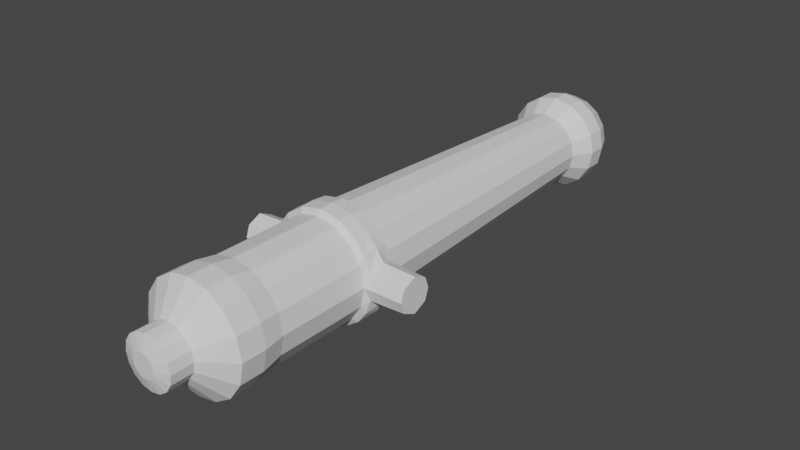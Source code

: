 # Source: Ca_n.blend  (saved by Blender 3.6.11; exported with 4.5.12 LTS)
import bpy
from mathutils import Matrix  # noqa: F401  (used for matrix-valued properties, if any)

bpy.ops.wm.read_factory_settings(use_empty=True)
scene = bpy.context.scene
scene.name = 'Scene'

# ---- materials (node trees are filled in below, after node groups)
mat_metal = bpy.data.materials.new('Metal')
mat_metal.alpha_threshold = 0.0
mat_metal.use_transparent_shadow = False
mat_metal.roughness = 0.5
mat_metal.line_color = (0.0, 0.0, 0.0, 1.0)

# ---- material node trees
mat_metal.use_nodes = True; mat_metal.node_tree.nodes.clear()
_N = mat_metal.node_tree.nodes; _L = mat_metal.node_tree.links
n0 = _N.new('ShaderNodeOutputMaterial'); n0.name = 'Material Output'; n0.location = (300, 300)
n1 = _N.new('ShaderNodeBsdfPrincipled'); n1.name = 'Principled BSDF'; n1.location = (10, 300)
n1.distribution = 'GGX'
n1.subsurface_method = 'RANDOM_WALK_SKIN'
n1.inputs[3].default_value = 1.45
n1.inputs[27].default_value = (0.0, 0.0, 0.0, 1.0)
n1.inputs[28].default_value = 1.0
_L.new(n1.outputs[0], n0.inputs[0])
n0.is_active_output = True

# ---- world
world_world = bpy.data.worlds.new('World'); scene.world = world_world
world_world.use_nodes = True; world_world.node_tree.nodes.clear()
_N = world_world.node_tree.nodes; _L = world_world.node_tree.links
n0 = _N.new('ShaderNodeOutputWorld'); n0.name = 'World Output'; n0.location = (300, 300)
n1 = _N.new('ShaderNodeBackground'); n1.name = 'Background'; n1.location = (10, 300)
n1.inputs[0].default_value = (0.05088, 0.05088, 0.05088, 1.0)
_L.new(n1.outputs[0], n0.inputs[0])
n0.is_active_output = True
world_world.color = (0.05088, 0.05088, 0.05088)
world_world.use_sun_shadow = False
world_world.sun_shadow_jitter_overblur = 0.0

# ---- meshes
me_ca__n = bpy.data.meshes.new('Cañón')
me_ca__n.from_pydata([(-0.2347, -0.8359, -0.2502), (0.0, 2.177, 0.3104), (0.0, 2.177, -0.3104), (-0.3104, 2.177, 2.183e-11), (0.0, -0.8359, 0.3431), (0.0, -0.8359, -0.3431), (0.2347, -0.8359, -0.2502), (-0.3431, -0.8359, 2.183e-11), (-0.2513, 0.0001063, -0.2513), (-0.2513, 0.0001063, 0.2513), (-0.567, 0.0001063, 0.1106), (-0.2195, 2.177, 0.2195), (-0.2347, -0.8359, 0.2502), (-0.2195, 2.177, -0.2195), (0.0, 0.0001063, -0.3554), (0.0, 0.0001063, 0.3554), (0.0, 2.42, 0.2579), (0.0, 2.42, -0.2579), (-0.2579, 2.42, 2.183e-11), (-0.1824, 2.42, 0.1824), (-0.1824, 2.42, -0.1824), (0.0, 2.299, 0.3104), (-0.2195, 2.299, -0.2195), (-0.3104, 2.299, 2.183e-11), (-0.2195, 2.299, 0.2195), (0.0, 2.299, -0.3104), (-0.1657, 2.056, -0.1657), (0.0, 2.056, 0.2343), (-0.1657, 2.056, 0.1657), (-0.2343, 2.056, 2.183e-11), (0.0, 2.056, -0.2343), (0.02971, -1.297, -0.02881), (-0.1674, 2.42, -0.1674), (-0.1674, 2.42, 0.1674), (-0.1156, -1.127, -0.1156), (0.0, -1.127, 0.1635), (0.0, -1.127, -0.1635), (-0.1635, -1.127, 2.183e-11), (-0.1156, -1.127, 0.1156), (0.0, -0.9918, -0.3431), (-0.2347, -0.9918, -0.2502), (-0.2347, -0.9918, 0.2502), (-0.3431, -0.9918, 2.183e-11), (0.0, -0.9918, 0.3431), (-0.2258, -0.7013, 0.2258), (-0.2258, -0.7013, -0.2258), (-0.3193, -0.7013, 2.183e-11), (0.0, -0.7013, -0.3193), (0.0, -0.1099, 0.3181), (0.0, -0.7013, 0.3193), (-0.1156, -1.268, -0.1156), (0.0, -1.268, 0.1635), (0.0, -1.268, -0.1635), (-0.1635, -1.268, 2.183e-11), (0.0, -0.1099, -0.3181), (-0.2249, -0.1099, 0.2249), (-0.1156, -1.268, 0.1156), (-0.05236, -1.297, -0.05236), (0.0, -1.297, 0.07405), (0.0, -1.297, -0.07405), (-0.07405, -1.297, 2.183e-11), (-0.05236, -1.297, 0.05236), (0.0, -1.297, 2.183e-11), (0.07981, 0.7272, -0.07921), (-0.3181, -0.1099, 2.183e-11), (-0.2249, -0.1099, -0.2249), (-0.2368, 2.42, 2.183e-11), (0.0, 2.42, -0.2368), (0.0, 2.42, 0.2368), (-0.3156, 0.1104, 2.134e-11), (-0.2232, 0.1104, -0.2232), (0.0, 0.1104, -0.3156), (-0.2232, 0.1104, 0.2232), (0.0, 0.1104, 0.3156), (-0.567, 0.1107, 2.183e-11), (-0.567, -0.1105, 2.183e-11), (-0.3551, 0.0001063, 0.1186), (-0.3551, 0.0001063, -0.1186), (-0.567, 0.0001063, -0.1106), (-0.2475, -0.08604, -0.2475), (-0.341, -0.08604, -0.07901), (0.0, -0.08604, 0.35), (0.0, -0.08604, -0.35), (-0.2475, -0.08604, 0.2475), (-0.567, -0.08522, -0.07033), (-0.341, -0.08604, 0.07901), (-0.567, -0.08522, 0.07033), (0.0, 0.08626, 0.3485), (-0.2464, 0.08626, 0.2464), (-0.3394, 0.08626, -0.07907), (0.0, 0.08626, -0.3485), (0.1927, 0.7272, -0.07981), (-0.567, 0.08543, -0.07033), (-0.2464, 0.08626, -0.2464), (-0.3394, 0.08626, 0.07907), (-0.567, 0.08543, 0.07033), (-0.567, 0.0001063, 2.183e-11), (0.3104, 2.177, 2.183e-11), (0.3431, -0.8359, 2.183e-11), (0.2513, 0.0001063, -0.2513), (0.2513, 0.0001063, 0.2513), (0.3034, 0.08626, -0.1714), (-0.1475, 0.7272, -0.1475), (-0.1475, 0.7272, 0.1475), (-0.2086, 0.7272, 2.183e-11), (0.0, 0.7272, -0.2086), (0.0, 0.7272, 0.2086), (0.0, 0.7272, 2.183e-11), (0.3048, -0.08604, -0.172), (0.2912, 0.1104, -0.1217), (0.567, 0.0001063, 0.1106), (0.2195, 2.177, 0.2195), (0.2347, -0.8359, 0.2502), (0.06841, -1.297, -0.02844), (0.2195, 2.177, -0.2195), (0.2187, 2.42, -0.09061), (0.151, -1.268, -0.06256), (0.2579, 2.42, 2.183e-11), (0.295, -0.7013, -0.1222), (0.1824, 2.42, 0.1824), (0.1824, 2.42, -0.1824), (0.2935, -0.1099, -0.1228), (0.3144, -0.9918, -0.1373), (0.2195, 2.299, -0.2195), (0.3104, 2.299, 2.183e-11), (0.151, -1.127, -0.06256), (-0.1242, -0.8359, -0.3198), (-0.1188, 2.177, 0.2867), (-0.136, 0.0001063, -0.3284), (-0.136, 0.0001063, 0.3284), (-0.1188, 2.177, -0.2867), (-0.1242, -0.8359, 0.3198), (-0.0987, 2.42, 0.2383), (-0.0987, 2.42, -0.2383), (-0.1188, 2.299, -0.2867), (-0.1188, 2.299, 0.2867), (-0.08967, 2.056, -0.2165), (-0.08967, 2.056, 0.2165), (-0.06256, -1.127, -0.151), (-0.1217, -0.1099, 0.2939), (-0.06256, -1.127, 0.151), (-0.1217, -0.1099, -0.2939), (-0.1242, -0.9918, 0.3198), (-0.1242, -0.9918, -0.3198), (-0.1222, -0.7013, 0.295), (-0.1222, -0.7013, -0.295), (-0.06256, -1.268, -0.151), (-0.09061, 2.42, -0.2187), (-0.06256, -1.268, 0.151), (-0.02834, -1.297, -0.06841), (-0.09061, 2.42, 0.2187), (-0.02834, -1.297, 0.06841), (-0.1208, 0.1104, -0.2916), (-0.02932, -1.297, 2.183e-11), (-0.1208, 0.1104, 0.2916), (-0.1339, -0.08604, 0.3233), (-0.1339, -0.08604, -0.3233), (-0.1334, 0.08626, -0.322), (-0.1334, 0.08626, 0.322), (-0.07981, 0.7272, -0.1927), (-0.07981, 0.7272, 0.1927), (-0.07981, 0.7272, 0.0), (0.2195, 2.299, 0.2195), (0.1657, 2.056, -0.1657), (0.2165, 2.056, -0.08967), (0.1657, 2.056, 0.1657), (0.2343, 2.056, 2.183e-11), (0.2867, 2.299, -0.1188), (0.2383, 2.42, -0.0987), (0.2867, 2.177, -0.1188), (0.3105, 0.0001063, -0.1899), (0.3144, -0.8359, -0.1373), (0.1674, 2.42, -0.1674), (0.02871, -1.297, 0.02861), (0.1674, 2.42, 0.1674), (0.1156, -1.127, -0.1156), (0.07981, 0.7272, 0.07981), (0.1635, -1.127, 2.183e-11), (0.1927, 0.7272, 0.07981), (0.1156, -1.127, 0.1156), (-0.2187, 2.42, 0.09061), (-0.2867, 2.177, 0.1188), (-0.3144, -0.8359, 0.1373), (0.2347, -0.9918, -0.2502), (-0.2383, 2.42, 0.0987), (-0.2867, 2.299, 0.1188), (-0.2165, 2.056, 0.08967), (-0.151, -1.127, 0.06256), (-0.2935, -0.1099, 0.1228), (-0.3144, -0.9918, 0.1373), (-0.295, -0.7013, 0.1222), (-0.151, -1.268, 0.06256), (-0.06841, -1.297, 0.02824), (0.0, -1.297, 0.02922), (-0.2912, 0.1104, 0.1217), (-0.3105, 0.0001063, 0.1899), (-0.3048, -0.08604, 0.172), (-0.3034, 0.08626, 0.1714), (0.3034, 0.08626, 0.1714), (0.3048, -0.08604, 0.172), (-0.1927, 0.7272, 0.07981), (0.2347, -0.9918, 0.2502), (0.0, 0.7272, 0.07981), (0.3431, -0.9918, 2.183e-11), (0.3105, 0.0001063, 0.1899), (0.2912, 0.1104, 0.1217), (0.2258, -0.7013, 0.2258), (0.2258, -0.7013, -0.2258), (0.3193, -0.7013, 2.183e-11), (0.1156, -1.268, -0.1156), (0.06841, -1.297, 0.02824), (-0.07981, 0.7272, 0.07981), (-0.02871, -1.297, 0.02861), (-0.3144, -0.8359, -0.1373), (-0.3105, 0.0001063, -0.1899), (0.1635, -1.268, 2.183e-11), (-0.2867, 2.177, -0.1188), (-0.2383, 2.42, -0.0987), (-0.2867, 2.299, -0.1188), (-0.2165, 2.056, -0.08967), (-0.151, -1.127, -0.06256), (-0.3144, -0.9918, -0.1373), (-0.2935, -0.1099, -0.1228), (-0.295, -0.7013, -0.1222), (-0.151, -1.268, -0.06256), (-0.2187, 2.42, -0.09061), (-0.06841, -1.297, -0.02844), (0.0, -1.297, -0.02842), (-0.2912, 0.1104, -0.1217), (0.151, -1.268, 0.06256), (-0.3048, -0.08604, -0.172), (-0.3034, 0.08626, -0.1714), (0.2249, -0.1099, 0.2249), (0.1156, -1.268, 0.1156), (0.295, -0.7013, 0.1222), (0.05236, -1.297, -0.05236), (0.07405, -1.297, 2.183e-11), (-0.1927, 0.7272, -0.07981), (0.0, 0.7272, -0.08102), (0.05236, -1.297, 0.05236), (0.3181, -0.1099, 2.183e-11), (0.2249, -0.1099, -0.2249), (0.3144, -0.9918, 0.1373), (0.2935, -0.1099, 0.1228), (0.151, -1.127, 0.06256), (-0.07981, 0.7272, -0.07921), (-0.02971, -1.297, -0.02881), (0.2368, 2.42, 2.183e-11), (0.3156, 0.1104, 2.134e-11), (0.2232, 0.1104, -0.2232), (0.2232, 0.1104, 0.2232), (0.567, 0.1107, 2.183e-11), (0.567, -0.1105, 2.183e-11), (0.3551, 0.0001063, 0.1186), (0.3551, 0.0001063, -0.1186), (0.567, 0.0001063, -0.1106), (0.2475, -0.08604, -0.2475), (0.341, -0.08604, -0.07901), (0.2475, -0.08604, 0.2475), (0.567, -0.08522, -0.07033), (0.341, -0.08604, 0.07901), (0.567, -0.08522, 0.07033), (0.2464, 0.08626, 0.2464), (0.3394, 0.08626, -0.07907), (0.567, 0.08543, -0.07033), (0.2464, 0.08626, -0.2464), (0.3394, 0.08626, 0.07907), (0.567, 0.08543, 0.07033), (0.567, 0.0001063, 2.183e-11), (0.1475, 0.7272, -0.1475), (0.1475, 0.7272, 0.1475), (0.2086, 0.7272, 2.183e-11), (0.1242, -0.8359, -0.3198), (0.1188, 2.177, 0.2867), (0.136, 0.0001063, -0.3284), (0.136, 0.0001063, 0.3284), (0.1188, 2.177, -0.2867), (0.1242, -0.8359, 0.3198), (0.0987, 2.42, 0.2383), (0.0987, 2.42, -0.2383), (0.1188, 2.299, -0.2867), (0.1188, 2.299, 0.2867), (0.08967, 2.056, -0.2165), (0.08967, 2.056, 0.2165), (0.2165, 2.056, 0.08967), (0.06256, -1.127, -0.151), (0.1217, -0.1099, 0.2939), (0.06256, -1.127, 0.151), (0.1217, -0.1099, -0.2939), (0.1242, -0.9918, 0.3198), (0.2867, 2.299, 0.1188), (0.1242, -0.9918, -0.3198), (0.1222, -0.7013, 0.295), (0.1222, -0.7013, -0.295), (0.06256, -1.268, -0.151), (0.09061, 2.42, -0.2187), (0.06256, -1.268, 0.151), (0.02834, -1.297, -0.06841), (0.09061, 2.42, 0.2187), (0.02834, -1.297, 0.06841), (0.1208, 0.1104, -0.2916), (0.02932, -1.297, 2.183e-11), (0.1208, 0.1104, 0.2916), (0.1339, -0.08604, 0.3233), (0.1339, -0.08604, -0.3233), (0.1334, 0.08626, -0.322), (0.2383, 2.42, 0.0987), (0.1334, 0.08626, 0.322), (0.07981, 0.7272, -0.1927), (0.07981, 0.7272, 0.1927), (0.07981, 0.7272, 0.0), (0.3144, -0.8359, 0.1373), (0.2187, 2.42, 0.09061), (0.2867, 2.177, 0.1188)], [], [(223, 213, 7, 46), (186, 181, 3, 29), (63, 310, 271, 91), (219, 216, 13, 26), (305, 300, 249, 265), (190, 182, 12, 44), (49, 4, 277, 292), (217, 225, 32, 20), (145, 47, 5, 126), (295, 308, 269, 172), (137, 27, 1, 127), (307, 302, 73, 87), (262, 250, 302, 307), (136, 26, 13, 130), (97, 169, 167, 124), (144, 44, 12, 131), (199, 204, 100, 258), (165, 111, 273, 283), (218, 217, 20, 22), (135, 21, 16, 132), (166, 164, 169, 97), (185, 184, 18, 23), (134, 22, 20, 133), (243, 232, 206, 234), (293, 272, 5, 47), (130, 13, 22, 134), (181, 185, 23, 3), (301, 173, 193, 62), (127, 1, 21, 135), (216, 218, 22, 13), (6, 183, 291, 272), (273, 281, 21, 1), (125, 177, 215, 116), (152, 70, 26, 136), (280, 279, 120, 123), (154, 73, 27, 137), (275, 303, 258, 100), (48, 49, 292, 286), (228, 219, 26, 70), (194, 186, 29, 69), (100, 204, 198, 262), (109, 249, 163, 164), (109, 101, 265, 249), (164, 163, 114, 169), (133, 20, 32, 147), (132, 16, 68, 150), (43, 35, 287, 289), (168, 120, 172, 115), (297, 31, 227, 59), (248, 266, 267, 251), (290, 124, 117, 306), (184, 180, 66, 18), (229, 233, 239, 210), (302, 283, 27, 73), (143, 39, 36, 138), (189, 187, 38, 41), (142, 41, 38, 140), (4, 43, 289, 277), (270, 178, 176, 309), (221, 220, 37, 42), (213, 221, 42, 7), (248, 263, 101, 109), (274, 304, 82, 14), (131, 12, 41, 142), (182, 189, 41, 12), (126, 5, 39, 143), (259, 255, 268, 252), (30, 2, 276, 282), (139, 55, 44, 144), (262, 198, 205, 250), (141, 54, 47, 145), (180, 200, 104, 66), (289, 287, 179, 201), (188, 190, 44, 55), (281, 278, 16, 21), (222, 223, 46, 64), (279, 295, 172, 120), (187, 191, 56, 38), (71, 30, 282, 300), (220, 224, 53, 37), (140, 38, 56, 148), (288, 293, 47, 54), (263, 248, 251, 264), (138, 36, 52, 146), (191, 192, 61, 56), (25, 17, 279, 280), (224, 226, 60, 53), (148, 56, 61, 151), (303, 286, 232, 258), (275, 307, 87, 15), (146, 52, 59, 149), (105, 238, 63, 308), (212, 193, 58, 151), (246, 227, 62, 153), (113, 236, 301, 31), (294, 297, 59, 52), (171, 98, 203, 122), (111, 313, 290, 162), (198, 266, 248, 205), (14, 90, 305, 274), (196, 83, 9, 195), (197, 194, 69, 94), (158, 87, 73, 154), (157, 93, 70, 152), (230, 79, 65, 222), (90, 71, 300, 305), (231, 93, 8, 214), (156, 82, 54, 141), (175, 209, 294, 285), (155, 83, 55, 139), (240, 260, 199, 243), (118, 208, 98, 171), (94, 95, 10, 76), (85, 86, 75, 64), (80, 84, 78, 77), (89, 92, 74, 69), (64, 75, 84, 80), (76, 10, 86, 85), (260, 253, 204, 199), (260, 240, 252, 261), (129, 9, 83, 155), (283, 273, 1, 27), (128, 14, 82, 156), (178, 271, 310, 176), (214, 8, 79, 230), (188, 55, 83, 196), (77, 78, 92, 89), (69, 74, 95, 94), (228, 70, 93, 231), (128, 8, 93, 157), (129, 15, 87, 158), (195, 197, 94, 76), (2, 25, 280, 276), (311, 112, 201, 242), (174, 270, 309, 298), (81, 48, 286, 303), (10, 96, 75, 86), (10, 95, 74, 96), (92, 78, 96, 74), (84, 75, 96, 78), (174, 312, 178, 270), (183, 175, 285, 291), (257, 240, 121, 108), (110, 268, 251, 267), (121, 240, 208, 118), (240, 243, 234, 208), (241, 207, 293, 288), (6, 171, 122, 183), (277, 289, 201, 112), (244, 179, 233, 229), (111, 162, 281, 273), (162, 119, 278, 281), (150, 68, 106, 160), (147, 32, 102, 159), (312, 247, 271, 178), (225, 237, 102, 32), (211, 202, 107, 161), (245, 237, 104, 161), (51, 58, 299, 296), (99, 256, 304, 274), (238, 245, 161, 107), (200, 211, 161, 104), (67, 147, 159, 105), (33, 150, 160, 103), (9, 129, 158, 88), (14, 128, 157, 90), (8, 128, 156, 79), (15, 129, 155, 81), (81, 155, 139, 48), (79, 156, 141, 65), (90, 157, 152, 71), (88, 158, 154, 72), (226, 246, 153, 60), (192, 212, 151, 61), (50, 146, 149, 57), (51, 148, 151, 58), (34, 138, 146, 50), (35, 140, 148, 51), (65, 141, 145, 45), (48, 139, 144, 49), (0, 126, 143, 40), (4, 131, 142, 43), (43, 142, 140, 35), (40, 143, 138, 34), (19, 132, 150, 33), (17, 133, 147, 67), (72, 154, 137, 28), (71, 152, 136, 30), (11, 127, 135, 24), (2, 130, 134, 25), (25, 134, 133, 17), (24, 135, 132, 19), (49, 144, 131, 4), (30, 136, 130, 2), (28, 137, 127, 11), (45, 145, 126, 0), (210, 239, 299, 173), (236, 210, 173, 301), (162, 290, 306, 119), (278, 298, 68, 16), (291, 285, 36, 39), (67, 105, 308, 295), (117, 168, 115, 247), (238, 107, 310, 63), (169, 114, 123, 167), (240, 257, 259, 252), (263, 254, 170, 101), (108, 121, 241, 256), (266, 253, 110, 267), (313, 97, 124, 290), (124, 167, 168, 117), (170, 108, 256, 99), (165, 284, 313, 111), (257, 254, 255, 259), (242, 201, 179, 244), (122, 203, 177, 125), (207, 118, 171, 6), (176, 310, 107, 202), (241, 121, 118, 207), (209, 116, 113, 235), (100, 262, 307, 275), (248, 109, 164, 166), (204, 253, 266, 198), (234, 206, 112, 311), (296, 299, 239, 233), (250, 165, 283, 302), (285, 294, 52, 36), (306, 117, 247, 312), (308, 63, 91, 269), (31, 301, 62, 227), (253, 260, 261, 110), (235, 113, 31, 297), (115, 172, 269, 91), (300, 282, 163, 249), (60, 153, 212, 192), (103, 160, 211, 200), (160, 106, 202, 211), (274, 305, 265, 99), (9, 88, 197, 195), (64, 188, 196, 85), (119, 306, 312, 174), (88, 72, 194, 197), (85, 196, 195, 76), (256, 241, 288, 304), (208, 234, 311, 98), (153, 62, 193, 212), (276, 280, 123, 114), (203, 242, 244, 177), (304, 288, 54, 82), (53, 60, 192, 191), (37, 53, 191, 187), (98, 311, 242, 203), (64, 46, 190, 188), (33, 103, 200, 180), (167, 123, 120, 168), (7, 42, 189, 182), (292, 277, 112, 206), (42, 37, 187, 189), (309, 176, 202, 106), (19, 33, 180, 184), (209, 235, 297, 294), (282, 276, 114, 163), (287, 296, 233, 179), (284, 166, 97, 313), (72, 28, 186, 194), (254, 257, 108, 170), (207, 6, 272, 293), (11, 24, 185, 181), (173, 299, 58, 193), (24, 19, 184, 185), (46, 7, 182, 190), (28, 11, 181, 186), (17, 67, 295, 279), (183, 122, 125, 175), (57, 149, 246, 226), (105, 159, 245, 238), (35, 51, 296, 287), (119, 174, 298, 278), (159, 102, 237, 245), (66, 104, 237, 225), (215, 229, 210, 236), (250, 205, 284, 165), (247, 115, 91, 271), (15, 81, 303, 275), (69, 228, 231, 89), (77, 214, 230, 80), (89, 231, 214, 77), (80, 230, 222, 64), (175, 125, 116, 209), (149, 59, 227, 246), (50, 57, 226, 224), (243, 199, 258, 232), (116, 215, 236, 113), (34, 50, 224, 220), (65, 45, 223, 222), (254, 263, 264, 255), (0, 40, 221, 213), (40, 34, 220, 221), (264, 251, 268, 255), (272, 291, 39, 5), (177, 244, 229, 215), (69, 29, 219, 228), (205, 248, 166, 284), (286, 292, 206, 232), (3, 23, 218, 216), (110, 261, 252, 268), (23, 18, 217, 218), (298, 309, 106, 68), (18, 66, 225, 217), (101, 170, 99, 265), (29, 3, 216, 219), (45, 0, 213, 223)])
_uv = me_ca__n.uv_layers.new(name='UVMap')
_uv.uv.foreach_set('vector', [0.6561, 0.4266, 0.6272, 0.4182, 0.6358, 0.3909, 0.6642, 0.3987, 0.3312, 0.09644, 0.3297, 0.06609, 0.3525, 0.06491, 0.3545, 0.09528, 0.2578, 0.8761, 0.2617, 0.8565, 0.2935, 0.8628, 0.2857, 0.8818, 0.3778, 0.09353, 0.3754, 0.06294, 0.3985, 0.06086, 0.4011, 0.09174, 0.4826, 0.6537, 0.4927, 0.6544, 0.4917, 0.6869, 0.4813, 0.6869, 0.6708, 0.3708, 0.6425, 0.3634, 0.6472, 0.3362, 0.6759, 0.3428, 0.6817, 0.2858, 0.6517, 0.2847, 0.6517, 0.2588, 0.6823, 0.2566, 0.3312, 0.8076, 0.3364, 0.8087, 0.3364, 0.832, 0.3312, 0.833, 0.6355, 0.4841, 0.6237, 0.5149, 0.5884, 0.5, 0.6036, 0.472, 0.8732, 0.57, 0.8538, 0.9965, 0.8333, 0.9956, 0.8499, 0.5691, 0.2847, 0.09789, 0.2614, 0.09793, 0.2614, 0.06751, 0.2841, 0.06754, 0.02372, 0.7842, 0.01341, 0.784, 0.01347, 0.7509, 0.02379, 0.7509, 0.02321, 0.8177, 0.01272, 0.8172, 0.01341, 0.784, 0.02372, 0.7842, 0.4241, 0.08981, 0.4011, 0.09174, 0.3985, 0.06086, 0.4224, 0.05844, 0.1705, 0.06488, 0.1477, 0.06285, 0.1499, 0.04021, 0.1721, 0.04216, 0.6796, 0.3145, 0.6759, 0.3428, 0.6472, 0.3362, 0.6502, 0.3102, 0.06628, 0.8417, 0.04437, 0.8392, 0.04455, 0.8182, 0.06588, 0.8181, 0.2148, 0.09741, 0.2159, 0.06722, 0.2387, 0.06755, 0.2381, 0.09786, 0.3733, 0.04019, 0.3705, 0.01407, 0.3921, 0.01141, 0.3959, 0.03772, 0.2839, 0.04472, 0.2613, 0.0447, 0.2612, 0.0179, 0.2836, 0.01824, 0.1684, 0.09511, 0.1452, 0.09329, 0.1477, 0.06285, 0.1705, 0.06488, 0.3286, 0.04348, 0.3273, 0.01738, 0.3489, 0.01597, 0.3509, 0.04209, 0.4192, 0.03443, 0.3959, 0.03772, 0.3921, 0.01141, 0.4137, 0.007775, 0.8445, 0.1841, 0.8484, 0.2214, 0.6813, 0.2269, 0.6787, 0.1968, 0.6523, 0.07049, 0.6161, 0.08032, 0.6023, 0.04798, 0.6428, 0.03557, 0.4224, 0.05844, 0.3985, 0.06086, 0.3959, 0.03772, 0.4192, 0.03443, 0.3297, 0.06609, 0.3286, 0.04348, 0.3509, 0.04209, 0.3525, 0.06491, 0.8731, 0.02805, 0.866, 0.02931, 0.8644, 0.02224, 0.8717, 0.0208, 0.2841, 0.06754, 0.2614, 0.06751, 0.2613, 0.0447, 0.2839, 0.04472, 0.3754, 0.06294, 0.3733, 0.04019, 0.3959, 0.03772, 0.3985, 0.06086, 0.6272, 0.1108, 0.5941, 0.1235, 0.5809, 0.09721, 0.6161, 0.08032, 0.2387, 0.06755, 0.2388, 0.04479, 0.2613, 0.0447, 0.2614, 0.06751, 0.1572, 0.6523, 0.1687, 0.6666, 0.1366, 0.6863, 0.1289, 0.6747, 0.4869, 0.5987, 0.4547, 0.6025, 0.4011, 0.09174, 0.4241, 0.08981, 0.1042, 0.0343, 0.1098, 0.007802, 0.1313, 0.01153, 0.1273, 0.03768, 0.2928, 0.6126, 0.2603, 0.6125, 0.2614, 0.09793, 0.2847, 0.09789, 0.04477, 0.7843, 0.06581, 0.7843, 0.06588, 0.8181, 0.04455, 0.8182, 0.8408, 0.2963, 0.6817, 0.2858, 0.6823, 0.2566, 0.8452, 0.2595, 0.4227, 0.6057, 0.3778, 0.09353, 0.4011, 0.09174, 0.4547, 0.6025, 0.3575, 0.6107, 0.3312, 0.09644, 0.3545, 0.09528, 0.3902, 0.6085, 0.04455, 0.8182, 0.04437, 0.8392, 0.02235, 0.8411, 0.02321, 0.8177, 0.09835, 0.6036, 0.06648, 0.6002, 0.1221, 0.09144, 0.1452, 0.09329, 0.4923, 0.7192, 0.4812, 0.71, 0.4813, 0.6869, 0.4917, 0.6869, 0.1452, 0.09329, 0.1221, 0.09144, 0.1248, 0.06071, 0.1477, 0.06285, 0.3409, 0.8565, 0.3312, 0.833, 0.3364, 0.832, 0.3454, 0.8535, 0.4077, 0.7566, 0.4311, 0.7663, 0.4282, 0.7707, 0.4066, 0.7618, 0.6207, 0.2842, 0.5682, 0.2843, 0.5642, 0.2604, 0.6197, 0.2602, 0.4311, 0.8744, 0.4077, 0.8841, 0.4066, 0.8789, 0.4282, 0.87, 0.89, 0.02444, 0.8802, 0.02673, 0.8787, 0.0194, 0.89, 0.01716, 0.2558, 0.6618, 0.2506, 0.6829, 0.1932, 0.683, 0.1925, 0.6642, 0.1943, 0.04358, 0.1721, 0.04216, 0.1742, 0.01621, 0.1956, 0.01763, 0.3589, 0.7663, 0.3618, 0.7707, 0.3454, 0.7872, 0.3409, 0.7842, 0.1424, 0.6994, 0.1464, 0.7135, 0.1223, 0.718, 0.1195, 0.7071, 0.2278, 0.6118, 0.2381, 0.09786, 0.2614, 0.09793, 0.2603, 0.6125, 0.5734, 0.4538, 0.554, 0.4761, 0.524, 0.4287, 0.5368, 0.4174, 0.6129, 0.3571, 0.5655, 0.3487, 0.5682, 0.3284, 0.6171, 0.3319, 0.6195, 0.3078, 0.6171, 0.3319, 0.5682, 0.3284, 0.5691, 0.307, 0.6517, 0.2847, 0.6207, 0.2842, 0.6197, 0.2602, 0.6517, 0.2588, 0.2857, 0.8234, 0.2935, 0.8423, 0.2656, 0.8368, 0.2712, 0.8088, 0.5984, 0.4071, 0.5552, 0.386, 0.5608, 0.3677, 0.6064, 0.3823, 0.6272, 0.4182, 0.5984, 0.4071, 0.6064, 0.3823, 0.6358, 0.3909, 0.4992, 0.7516, 0.4832, 0.7351, 0.4812, 0.71, 0.4923, 0.7192, 0.4615, 0.6526, 0.4404, 0.6519, 0.441, 0.6176, 0.4631, 0.618, 0.6502, 0.3102, 0.6472, 0.3362, 0.6171, 0.3319, 0.6195, 0.3078, 0.6425, 0.3634, 0.6129, 0.3571, 0.6171, 0.3319, 0.6472, 0.3362, 0.6036, 0.472, 0.5884, 0.5, 0.554, 0.4761, 0.5734, 0.4538, 0.5142, 0.8307, 0.5142, 0.8545, 0.489, 0.8426, 0.5009, 0.8174, 0.0766, 0.08741, 0.07552, 0.05565, 0.101, 0.0582, 0.09913, 0.08944, 0.8351, 0.3319, 0.8285, 0.3664, 0.6759, 0.3428, 0.6796, 0.3145, 0.02321, 0.8177, 0.02235, 0.8411, 0.01072, 0.8501, 0.01272, 0.8172, 0.7852, 0.5295, 0.7754, 0.5614, 0.6237, 0.5149, 0.6355, 0.4841, 0.6403, 0.567, 0.6487, 0.9938, 0.6281, 0.9943, 0.617, 0.5675, 0.6197, 0.2602, 0.5642, 0.2604, 0.5643, 0.2359, 0.6181, 0.2343, 0.8211, 0.3998, 0.6708, 0.3708, 0.6759, 0.3428, 0.8285, 0.3664, 0.2388, 0.04479, 0.239, 0.0184, 0.2612, 0.0179, 0.2613, 0.0447, 0.804, 0.4658, 0.6561, 0.4266, 0.6642, 0.3987, 0.8129, 0.4331, 0.3823, 0.8841, 0.3834, 0.8789, 0.4066, 0.8789, 0.4077, 0.8841, 0.1699, 0.7981, 0.1387, 0.7842, 0.1435, 0.7708, 0.1771, 0.7814, 0.002485, 0.5919, 0.0766, 0.08741, 0.09913, 0.08944, 0.03443, 0.5963, 0.1511, 0.8264, 0.1254, 0.8069, 0.1324, 0.7968, 0.161, 0.8132, 0.1823, 0.7634, 0.1771, 0.7814, 0.1435, 0.7708, 0.1469, 0.7568, 0.8208, 0.03837, 0.6523, 0.07049, 0.6428, 0.03557, 0.8138, 0.002485, 0.2491, 0.6412, 0.2558, 0.6618, 0.1925, 0.6642, 0.1918, 0.6454, 0.1288, 0.8487, 0.1168, 0.8585, 0.09508, 0.8319, 0.1073, 0.8246, 0.1387, 0.7842, 0.1171, 0.7759, 0.1204, 0.765, 0.1435, 0.7708, 0.07966, 0.02943, 0.08869, 0.002485, 0.1098, 0.007802, 0.1042, 0.0343, 0.1254, 0.8069, 0.1085, 0.7939, 0.1133, 0.7857, 0.1324, 0.7968, 0.1469, 0.7568, 0.1435, 0.7708, 0.1204, 0.765, 0.1228, 0.7534, 0.06581, 0.7843, 0.07589, 0.7843, 0.07613, 0.8178, 0.06588, 0.8181, 0.04477, 0.7843, 0.02372, 0.7842, 0.02379, 0.7509, 0.0448, 0.7509, 0.1073, 0.8246, 0.09508, 0.8319, 0.08982, 0.8091, 0.09642, 0.8062, 0.2317, 0.9041, 0.238, 0.8726, 0.2578, 0.8761, 0.2522, 0.9041, 0.8632, 0.01511, 0.8644, 0.02224, 0.8533, 0.02444, 0.8533, 0.01716, 0.8773, 0.01204, 0.8787, 0.0194, 0.8717, 0.0208, 0.8702, 0.01355, 0.8821, 0.03632, 0.8753, 0.03911, 0.8731, 0.02805, 0.8802, 0.02673, 0.1089, 0.6551, 0.0971, 0.6754, 0.08982, 0.6724, 0.09526, 0.6473, 0.6362, 0.1415, 0.6429, 0.1721, 0.6102, 0.1789, 0.6037, 0.1509, 0.2159, 0.06722, 0.1932, 0.06609, 0.1943, 0.04358, 0.2165, 0.04452, 0.02235, 0.8411, 0.01938, 0.8667, 0.002485, 0.8829, 0.01072, 0.8501, 0.4631, 0.618, 0.4851, 0.6197, 0.4826, 0.6537, 0.4615, 0.6526, 0.06626, 0.6601, 0.06585, 0.6837, 0.04453, 0.6836, 0.04436, 0.6625, 0.02235, 0.6606, 0.01072, 0.6516, 0.002504, 0.6189, 0.01939, 0.6351, 0.0237, 0.7176, 0.02379, 0.7509, 0.01347, 0.7509, 0.01339, 0.7177, 0.3478, 0.6537, 0.3491, 0.6869, 0.3387, 0.6869, 0.3377, 0.6544, 0.3927, 0.7089, 0.3914, 0.6854, 0.4015, 0.6847, 0.4042, 0.7177, 0.4851, 0.6197, 0.4954, 0.6223, 0.4927, 0.6544, 0.4826, 0.6537, 0.3492, 0.71, 0.3491, 0.6869, 0.3702, 0.6864, 0.3708, 0.7072, 0.39, 0.6519, 0.3894, 0.6176, 0.3997, 0.6191, 0.4, 0.6517, 0.1449, 0.6396, 0.1196, 0.6644, 0.1089, 0.6551, 0.1321, 0.6282, 0.06575, 0.7174, 0.06585, 0.6837, 0.0761, 0.684, 0.07582, 0.7174, 0.08485, 0.8842, 0.06864, 0.8675, 0.06628, 0.8417, 0.07744, 0.8509, 0.6686, 0.1353, 0.6745, 0.1663, 0.6429, 0.1721, 0.6362, 0.1415, 0.3211, 0.7307, 0.2636, 0.7306, 0.264, 0.7068, 0.3175, 0.7068, 0.3207, 0.6828, 0.2636, 0.683, 0.2629, 0.6642, 0.3256, 0.6618, 0.3191, 0.6413, 0.2622, 0.6454, 0.2608, 0.6216, 0.3141, 0.6176, 0.3195, 0.7724, 0.2622, 0.7682, 0.2629, 0.7494, 0.3263, 0.7518, 0.3256, 0.6618, 0.2629, 0.6642, 0.2622, 0.6454, 0.3191, 0.6413, 0.3175, 0.7068, 0.264, 0.7068, 0.2636, 0.683, 0.3207, 0.6828, 0.06864, 0.8675, 0.04414, 0.861, 0.04437, 0.8392, 0.06628, 0.8417, 0.2502, 0.7308, 0.2552, 0.7518, 0.1925, 0.7494, 0.1932, 0.7306, 0.04473, 0.7174, 0.04453, 0.6836, 0.06585, 0.6837, 0.06575, 0.7174, 0.2381, 0.09786, 0.2387, 0.06755, 0.2614, 0.06751, 0.2614, 0.09793, 0.3689, 0.6526, 0.3673, 0.618, 0.3894, 0.6176, 0.39, 0.6519, 0.2935, 0.8423, 0.2935, 0.8628, 0.2617, 0.8565, 0.2656, 0.8368, 0.3708, 0.7072, 0.3702, 0.6864, 0.3914, 0.6854, 0.3927, 0.7089, 0.07743, 0.6508, 0.0761, 0.684, 0.06585, 0.6837, 0.06626, 0.6601, 0.3141, 0.796, 0.2608, 0.792, 0.2622, 0.7682, 0.3195, 0.7724, 0.3263, 0.7518, 0.2629, 0.7494, 0.2636, 0.7306, 0.3211, 0.7307, 0.3381, 0.7192, 0.3387, 0.6869, 0.3491, 0.6869, 0.3492, 0.71, 0.3689, 0.6526, 0.3702, 0.6864, 0.3491, 0.6869, 0.3478, 0.6537, 0.04473, 0.7174, 0.0448, 0.7509, 0.02379, 0.7509, 0.0237, 0.7176, 0.04436, 0.6625, 0.02235, 0.6606, 0.01939, 0.6351, 0.04414, 0.6408, 0.07552, 0.05565, 0.07966, 0.02943, 0.1042, 0.0343, 0.101, 0.0582, 0.6476, 0.2022, 0.6505, 0.2315, 0.6181, 0.2343, 0.6151, 0.2068, 0.7568, 0.5666, 0.7512, 0.9935, 0.7307, 0.9933, 0.7335, 0.5664, 0.06578, 0.7508, 0.07585, 0.7509, 0.07589, 0.7843, 0.06581, 0.7843, 0.4637, 0.7717, 0.489, 0.7836, 0.4771, 0.8088, 0.4637, 0.7955, 0.4637, 0.7717, 0.4821, 0.7566, 0.5009, 0.7584, 0.489, 0.7836, 0.5142, 0.7717, 0.5142, 0.7955, 0.489, 0.7836, 0.5009, 0.7584, 0.4958, 0.8106, 0.4771, 0.8088, 0.489, 0.7836, 0.5142, 0.7955, 0.7568, 0.5666, 0.7801, 0.567, 0.7718, 0.9938, 0.7512, 0.9935, 0.5941, 0.1235, 0.547, 0.151, 0.5369, 0.1338, 0.5809, 0.09721, 0.4347, 0.7346, 0.4177, 0.7516, 0.4262, 0.7177, 0.4377, 0.7089, 0.4637, 0.8307, 0.489, 0.8426, 0.4771, 0.8678, 0.4637, 0.8545, 0.8338, 0.1101, 0.8396, 0.1468, 0.6745, 0.1663, 0.6686, 0.1353, 0.8396, 0.1468, 0.8445, 0.1841, 0.6787, 0.1968, 0.6745, 0.1663, 0.8276, 0.0743, 0.6611, 0.1035, 0.6523, 0.07049, 0.8208, 0.03837, 0.6272, 0.1108, 0.6362, 0.1415, 0.6037, 0.1509, 0.5941, 0.1235, 0.6517, 0.2588, 0.6197, 0.2602, 0.6181, 0.2343, 0.6505, 0.2315, 0.1774, 0.6855, 0.1829, 0.7051, 0.1464, 0.7135, 0.1424, 0.6994, 0.2159, 0.06722, 0.2165, 0.04452, 0.2388, 0.04479, 0.2387, 0.06755, 0.2165, 0.04452, 0.2172, 0.01842, 0.239, 0.0184, 0.2388, 0.04479, 0.6869, 0.5664, 0.7102, 0.5663, 0.7102, 0.9932, 0.6897, 0.9933, 0.5472, 0.57, 0.5705, 0.5691, 0.5871, 0.9956, 0.5666, 0.9965, 0.7801, 0.567, 0.8034, 0.5675, 0.7923, 0.9943, 0.7718, 0.9938, 0.5938, 0.5682, 0.6076, 0.9949, 0.5871, 0.9956, 0.5705, 0.5691, 0.2261, 0.8289, 0.2459, 0.8328, 0.2419, 0.8526, 0.2222, 0.8486, 0.2183, 0.8682, 0.1904, 0.8628, 0.1904, 0.8423, 0.2222, 0.8486, 0.1489, 0.7425, 0.1243, 0.7414, 0.1238, 0.7295, 0.1485, 0.728, 0.4602, 0.6864, 0.4391, 0.6855, 0.4404, 0.6519, 0.4615, 0.6526, 0.238, 0.8726, 0.2183, 0.8682, 0.2222, 0.8486, 0.2419, 0.8526, 0.1982, 0.8234, 0.2261, 0.8289, 0.2222, 0.8486, 0.1904, 0.8423, 0.524, 0.5712, 0.5472, 0.57, 0.5666, 0.9965, 0.5461, 0.9975, 0.6636, 0.5666, 0.6869, 0.5664, 0.6897, 0.9933, 0.6692, 0.9935, 0.04453, 0.6836, 0.04473, 0.7174, 0.0237, 0.7176, 0.0232, 0.684, 0.3673, 0.618, 0.3689, 0.6526, 0.3478, 0.6537, 0.3453, 0.6197, 0.3702, 0.6864, 0.3689, 0.6526, 0.39, 0.6519, 0.3914, 0.6854, 0.0448, 0.7509, 0.04473, 0.7174, 0.06575, 0.7174, 0.06578, 0.7508, 0.06578, 0.7508, 0.06575, 0.7174, 0.07582, 0.7174, 0.07585, 0.7509, 0.3914, 0.6854, 0.39, 0.6519, 0.4, 0.6517, 0.4015, 0.6847, 0.3453, 0.6197, 0.3478, 0.6537, 0.3377, 0.6544, 0.335, 0.6223, 0.0232, 0.684, 0.0237, 0.7176, 0.01339, 0.7177, 0.01271, 0.6845, 0.8753, 0.002485, 0.8773, 0.01204, 0.8702, 0.01355, 0.868, 0.00249, 0.8613, 0.005272, 0.8632, 0.01511, 0.8533, 0.01716, 0.8561, 0.01043, 0.117, 0.8162, 0.1073, 0.8246, 0.09642, 0.8062, 0.1027, 0.8006, 0.1489, 0.7425, 0.1469, 0.7568, 0.1228, 0.7534, 0.1243, 0.7414, 0.1402, 0.8381, 0.1288, 0.8487, 0.1073, 0.8246, 0.117, 0.8162, 0.1852, 0.7445, 0.1823, 0.7634, 0.1469, 0.7568, 0.1489, 0.7425, 0.7948, 0.4976, 0.7852, 0.5295, 0.6355, 0.4841, 0.6465, 0.4549, 0.8408, 0.2963, 0.8351, 0.3319, 0.6796, 0.3145, 0.6817, 0.2858, 0.6164, 0.4454, 0.6036, 0.472, 0.5734, 0.4538, 0.5875, 0.4312, 0.6517, 0.2847, 0.6502, 0.3102, 0.6195, 0.3078, 0.6207, 0.2842, 0.6207, 0.2842, 0.6195, 0.3078, 0.5691, 0.307, 0.5682, 0.2843, 0.5875, 0.4312, 0.5734, 0.4538, 0.5368, 0.4174, 0.5472, 0.4028, 0.3823, 0.7566, 0.4077, 0.7566, 0.4066, 0.7618, 0.3834, 0.7618, 0.3589, 0.8744, 0.3409, 0.8565, 0.3454, 0.8535, 0.3618, 0.87, 0.3253, 0.6123, 0.2928, 0.6126, 0.2847, 0.09789, 0.308, 0.09748, 0.519, 0.5944, 0.4869, 0.5987, 0.4241, 0.08981, 0.4467, 0.08787, 0.307, 0.06721, 0.2841, 0.06754, 0.2839, 0.04472, 0.3063, 0.04442, 0.4479, 0.05595, 0.4224, 0.05844, 0.4192, 0.03443, 0.4438, 0.02958, 0.4438, 0.02958, 0.4192, 0.03443, 0.4137, 0.007775, 0.4348, 0.002485, 0.3063, 0.04442, 0.2839, 0.04472, 0.2836, 0.01824, 0.3056, 0.01818, 0.6817, 0.2858, 0.6796, 0.3145, 0.6502, 0.3102, 0.6517, 0.2847, 0.4467, 0.08787, 0.4241, 0.08981, 0.4224, 0.05844, 0.4479, 0.05595, 0.308, 0.09748, 0.2847, 0.09789, 0.2841, 0.06754, 0.307, 0.06721, 0.6465, 0.4549, 0.6355, 0.4841, 0.6036, 0.472, 0.6164, 0.4454, 0.868, 0.03911, 0.8613, 0.03632, 0.8561, 0.03117, 0.866, 0.02931, 0.8753, 0.03911, 0.868, 0.03911, 0.866, 0.02931, 0.8731, 0.02805, 0.2165, 0.04452, 0.1943, 0.04358, 0.1956, 0.01763, 0.2172, 0.01842, 0.4491, 0.7842, 0.4446, 0.7872, 0.4282, 0.7707, 0.4311, 0.7663, 0.5809, 0.09721, 0.5369, 0.1338, 0.524, 0.1199, 0.5618, 0.07075, 0.8965, 0.5712, 0.8743, 0.9975, 0.8538, 0.9965, 0.8732, 0.57, 0.4491, 0.8565, 0.4311, 0.8744, 0.4282, 0.87, 0.4446, 0.8535, 0.238, 0.8726, 0.2419, 0.8526, 0.2617, 0.8565, 0.2578, 0.8761, 0.1477, 0.06285, 0.1248, 0.06071, 0.1273, 0.03768, 0.1499, 0.04021, 0.2552, 0.7518, 0.2487, 0.7724, 0.1918, 0.7683, 0.1925, 0.7494, 0.4832, 0.7351, 0.4592, 0.7287, 0.4596, 0.7072, 0.4812, 0.71, 0.4377, 0.7089, 0.4262, 0.7177, 0.4289, 0.6847, 0.4391, 0.6855, 0.2506, 0.6829, 0.2471, 0.7068, 0.1936, 0.7068, 0.1932, 0.683, 0.1932, 0.06609, 0.1705, 0.06488, 0.1721, 0.04216, 0.1943, 0.04358, 0.1721, 0.04216, 0.1499, 0.04021, 0.1527, 0.01426, 0.1742, 0.01621, 0.4596, 0.7072, 0.4377, 0.7089, 0.4391, 0.6855, 0.4602, 0.6864, 0.2148, 0.09741, 0.1916, 0.09632, 0.1932, 0.06609, 0.2159, 0.06722, 0.2487, 0.7724, 0.2437, 0.796, 0.1904, 0.792, 0.1918, 0.7683, 0.6151, 0.2068, 0.6181, 0.2343, 0.5643, 0.2359, 0.5625, 0.2128, 0.6037, 0.1509, 0.6102, 0.1789, 0.5588, 0.1912, 0.5542, 0.1704, 0.6611, 0.1035, 0.6686, 0.1353, 0.6362, 0.1415, 0.6272, 0.1108, 0.2656, 0.8368, 0.2617, 0.8565, 0.2419, 0.8526, 0.2459, 0.8328, 0.8276, 0.0743, 0.8338, 0.1101, 0.6686, 0.1353, 0.6611, 0.1035, 0.1196, 0.6644, 0.1289, 0.6747, 0.1104, 0.6886, 0.1041, 0.6815, 0.04455, 0.8182, 0.02321, 0.8177, 0.02372, 0.7842, 0.04477, 0.7843, 0.1308, 0.6064, 0.09835, 0.6036, 0.1452, 0.09329, 0.1684, 0.09511, 0.04437, 0.8392, 0.04414, 0.861, 0.01938, 0.8667, 0.02235, 0.8411, 0.6787, 0.1968, 0.6813, 0.2269, 0.6505, 0.2315, 0.6476, 0.2022, 0.1485, 0.728, 0.1238, 0.7295, 0.1223, 0.718, 0.1464, 0.7135, 0.1954, 0.6105, 0.2148, 0.09741, 0.2381, 0.09786, 0.2278, 0.6118, 0.1321, 0.6282, 0.1089, 0.6551, 0.09526, 0.6473, 0.1187, 0.6176, 0.4588, 0.833, 0.4491, 0.8565, 0.4446, 0.8535, 0.4535, 0.832, 0.2522, 0.9041, 0.2578, 0.8761, 0.2857, 0.8818, 0.2712, 0.8963, 0.8802, 0.02673, 0.8731, 0.02805, 0.8717, 0.0208, 0.8787, 0.0194, 0.2471, 0.7068, 0.2502, 0.7308, 0.1932, 0.7306, 0.1936, 0.7068, 0.8872, 0.03117, 0.8821, 0.03632, 0.8802, 0.02673, 0.89, 0.02444, 0.8266, 0.5682, 0.8499, 0.5691, 0.8333, 0.9956, 0.8128, 0.9949, 0.03443, 0.5963, 0.09913, 0.08944, 0.1221, 0.09144, 0.06648, 0.6002, 0.868, 0.00249, 0.8702, 0.01355, 0.8632, 0.01511, 0.8613, 0.005272, 0.2127, 0.8088, 0.2317, 0.801, 0.2261, 0.8289, 0.1982, 0.8234, 0.2317, 0.801, 0.2522, 0.801, 0.2459, 0.8328, 0.2261, 0.8289, 0.4615, 0.6526, 0.4826, 0.6537, 0.4813, 0.6869, 0.4602, 0.6864, 0.04453, 0.6836, 0.0232, 0.684, 0.02235, 0.6606, 0.04436, 0.6625, 0.08485, 0.6176, 0.07743, 0.6508, 0.06626, 0.6601, 0.06863, 0.6343, 0.4588, 0.8076, 0.4588, 0.833, 0.4535, 0.832, 0.4535, 0.8087, 0.0232, 0.684, 0.01271, 0.6845, 0.01072, 0.6516, 0.02235, 0.6606, 0.06863, 0.6343, 0.06626, 0.6601, 0.04436, 0.6625, 0.04414, 0.6408, 0.4391, 0.6855, 0.4289, 0.6847, 0.4304, 0.6517, 0.4404, 0.6519, 0.6745, 0.1663, 0.6787, 0.1968, 0.6476, 0.2022, 0.6429, 0.1721, 0.8702, 0.01355, 0.8717, 0.0208, 0.8644, 0.02224, 0.8632, 0.01511, 0.101, 0.0582, 0.1042, 0.0343, 0.1273, 0.03768, 0.1248, 0.06071, 0.6102, 0.1789, 0.6151, 0.2068, 0.5625, 0.2128, 0.5588, 0.1912, 0.4404, 0.6519, 0.4304, 0.6517, 0.4307, 0.6191, 0.441, 0.6176, 0.1324, 0.7968, 0.1133, 0.7857, 0.1171, 0.7759, 0.1387, 0.7842, 0.161, 0.8132, 0.1324, 0.7968, 0.1387, 0.7842, 0.1699, 0.7981, 0.6429, 0.1721, 0.6476, 0.2022, 0.6151, 0.2068, 0.6102, 0.1789, 0.8129, 0.4331, 0.6642, 0.3987, 0.6708, 0.3708, 0.8211, 0.3998, 0.6636, 0.5666, 0.6692, 0.9935, 0.6487, 0.9938, 0.6403, 0.567, 0.1499, 0.04021, 0.1273, 0.03768, 0.1313, 0.01153, 0.1527, 0.01426, 0.6358, 0.3909, 0.6064, 0.3823, 0.6129, 0.3571, 0.6425, 0.3634, 0.6823, 0.2566, 0.6517, 0.2588, 0.6505, 0.2315, 0.6813, 0.2269, 0.6064, 0.3823, 0.5608, 0.3677, 0.5655, 0.3487, 0.6129, 0.3571, 0.2712, 0.8088, 0.2656, 0.8368, 0.2459, 0.8328, 0.2522, 0.801, 0.3823, 0.7566, 0.3834, 0.7618, 0.3618, 0.7707, 0.3589, 0.7663, 0.1196, 0.6644, 0.1041, 0.6815, 0.0971, 0.6754, 0.1089, 0.6551, 0.09913, 0.08944, 0.101, 0.0582, 0.1248, 0.06071, 0.1221, 0.09144, 0.1854, 0.7249, 0.1485, 0.728, 0.1464, 0.7135, 0.1829, 0.7051, 0.1916, 0.09632, 0.1684, 0.09511, 0.1705, 0.06488, 0.1932, 0.06609, 0.3253, 0.6123, 0.308, 0.09748, 0.3312, 0.09644, 0.3575, 0.6107, 0.4592, 0.7287, 0.4347, 0.7346, 0.4377, 0.7089, 0.4596, 0.7072, 0.6611, 0.1035, 0.6272, 0.1108, 0.6161, 0.08032, 0.6523, 0.07049, 0.307, 0.06721, 0.3063, 0.04442, 0.3286, 0.04348, 0.3297, 0.06609, 0.866, 0.02931, 0.8561, 0.03117, 0.8533, 0.02444, 0.8644, 0.02224, 0.3063, 0.04442, 0.3056, 0.01818, 0.3273, 0.01738, 0.3286, 0.04348, 0.6642, 0.3987, 0.6358, 0.3909, 0.6425, 0.3634, 0.6708, 0.3708, 0.308, 0.09748, 0.307, 0.06721, 0.3297, 0.06609, 0.3312, 0.09644, 0.3589, 0.8744, 0.3618, 0.87, 0.3834, 0.8789, 0.3823, 0.8841, 0.5941, 0.1235, 0.6037, 0.1509, 0.5542, 0.1704, 0.547, 0.151, 0.882, 0.005277, 0.8872, 0.01043, 0.8773, 0.01204, 0.8753, 0.002485, 0.2317, 0.9041, 0.2127, 0.8963, 0.2183, 0.8682, 0.238, 0.8726, 0.1852, 0.7445, 0.1489, 0.7425, 0.1485, 0.728, 0.1854, 0.7249, 0.4588, 0.8076, 0.4535, 0.8087, 0.4446, 0.7872, 0.4491, 0.7842, 0.2127, 0.8963, 0.1982, 0.8818, 0.1904, 0.8628, 0.2183, 0.8682, 0.617, 0.5675, 0.6281, 0.9943, 0.6076, 0.9949, 0.5938, 0.5682, 0.1366, 0.6863, 0.1424, 0.6994, 0.1195, 0.7071, 0.1156, 0.6972, 0.1954, 0.6105, 0.1633, 0.6087, 0.1916, 0.09632, 0.2148, 0.09741, 0.8034, 0.5675, 0.8266, 0.5682, 0.8128, 0.9949, 0.7923, 0.9943, 0.0448, 0.7509, 0.06578, 0.7508, 0.06581, 0.7843, 0.04477, 0.7843, 0.3312, 0.7516, 0.3381, 0.7192, 0.3492, 0.71, 0.3472, 0.7351, 0.3713, 0.7287, 0.3708, 0.7072, 0.3927, 0.7089, 0.3957, 0.7346, 0.3472, 0.7351, 0.3492, 0.71, 0.3708, 0.7072, 0.3713, 0.7287, 0.3957, 0.7346, 0.3927, 0.7089, 0.4042, 0.7177, 0.4127, 0.7516, 0.1449, 0.6396, 0.1572, 0.6523, 0.1289, 0.6747, 0.1196, 0.6644, 0.8872, 0.01043, 0.89, 0.01716, 0.8787, 0.0194, 0.8773, 0.01204, 0.117, 0.8162, 0.1027, 0.8006, 0.1085, 0.7939, 0.1254, 0.8069, 0.07744, 0.8509, 0.06628, 0.8417, 0.06588, 0.8181, 0.07613, 0.8178, 0.1289, 0.6747, 0.1366, 0.6863, 0.1156, 0.6972, 0.1104, 0.6886, 0.1402, 0.8381, 0.117, 0.8162, 0.1254, 0.8069, 0.1511, 0.8264, 0.7948, 0.4976, 0.6465, 0.4549, 0.6561, 0.4266, 0.804, 0.4658, 0.2437, 0.6176, 0.2491, 0.6412, 0.1918, 0.6454, 0.1904, 0.6216, 0.6164, 0.4454, 0.5875, 0.4312, 0.5984, 0.4071, 0.6272, 0.4182, 0.5875, 0.4312, 0.5472, 0.4028, 0.5552, 0.386, 0.5984, 0.4071, 0.4958, 0.8696, 0.4771, 0.8678, 0.489, 0.8426, 0.5142, 0.8545, 0.6161, 0.08032, 0.5809, 0.09721, 0.5618, 0.07075, 0.6023, 0.04798, 0.1687, 0.6666, 0.1774, 0.6855, 0.1424, 0.6994, 0.1366, 0.6863, 0.3902, 0.6085, 0.3545, 0.09528, 0.3778, 0.09353, 0.4227, 0.6057, 0.1633, 0.6087, 0.1308, 0.6064, 0.1684, 0.09511, 0.1916, 0.09632, 0.8452, 0.2595, 0.6823, 0.2566, 0.6813, 0.2269, 0.8484, 0.2214, 0.3525, 0.06491, 0.3509, 0.04209, 0.3733, 0.04019, 0.3754, 0.06294, 0.4637, 0.8307, 0.4821, 0.8156, 0.5009, 0.8174, 0.489, 0.8426, 0.3509, 0.04209, 0.3489, 0.01597, 0.3705, 0.01407, 0.3733, 0.04019, 0.7335, 0.5664, 0.7307, 0.9933, 0.7102, 0.9932, 0.7102, 0.5663, 0.3409, 0.7842, 0.3454, 0.7872, 0.3364, 0.8087, 0.3312, 0.8076, 0.4812, 0.71, 0.4596, 0.7072, 0.4602, 0.6864, 0.4813, 0.6869, 0.3545, 0.09528, 0.3525, 0.06491, 0.3754, 0.06294, 0.3778, 0.09353, 0.6465, 0.4549, 0.6164, 0.4454, 0.6272, 0.4182, 0.6561, 0.4266])
me_ca__n.materials.append(mat_metal)
me_ca__n.use_mirror_x = True
me_ca__n.use_mirror_vertex_groups = False
me_ca__n.update()

# ---- objects
ob_ca__n = bpy.data.objects.new('Cañón', me_ca__n)

# ---- transforms, parenting, visibility, modifiers, constraints
ob_ca__n.location = (0.0, 0.0, 0.0)
ob_ca__n.lock_rotations_4d = False
ob_ca__n.empty_display_type = 'ARROWS'
ob_ca__n.lineart.crease_threshold = 0.0
ob_ca__n.use_mesh_mirror_x = True

# ---- collection membership
scene.collection.objects.link(ob_ca__n)

# ---- scene / render settings (as saved in the file)
scene.frame_start = 1; scene.frame_end = 250; scene.frame_set(1)
scene.render.engine = 'BLENDER_EEVEE_NEXT'
scene.cycles.sampling_pattern = 'TABULATED_SOBOL'
scene.view_settings.view_transform = 'Filmic'
bpy.context.view_layer.update()

# ---- added for rendering (the .blend has no active camera and no usable light): camera, sun
cam_auto = bpy.data.cameras.new('AutoCamera')
cam_auto.lens = 50.0
cam_auto.sensor_width = 36.0
cam_auto.clip_end = 1000.0
ob_auto_camera = bpy.data.objects.new('AutoCamera', cam_auto)
scene.collection.objects.link(ob_auto_camera)
ob_auto_camera.location = (3.65508, -3.82428, 2.92406)
ob_auto_camera.rotation_euler = (1.09748, -7.21219e-08, 0.694738)
scene.camera = ob_auto_camera
light_auto_sun = bpy.data.lights.new('AutoSun', 'SUN')
light_auto_sun.energy = 3.0
light_auto_sun.angle = 0.0523599
ob_auto_sun = bpy.data.objects.new('AutoSun', light_auto_sun)
scene.collection.objects.link(ob_auto_sun)
ob_auto_sun.rotation_euler = (0.872665, 0.174533, 0.523599)
bpy.context.view_layer.update()
